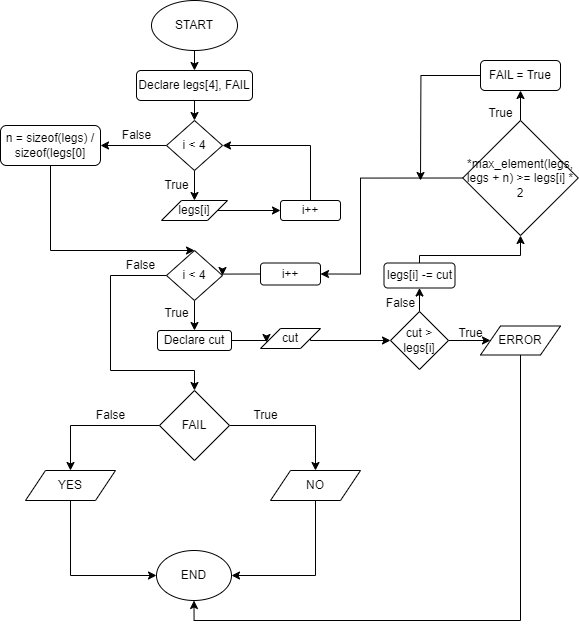

The diagram above was exported from draw.io. Its source (the exported page's mxGraphModel, read from the mxfile embedded in the PNG):
<mxGraphModel dx="1134" dy="649" grid="1" gridSize="10" guides="1" tooltips="1" connect="1" arrows="1" fold="1" page="1" pageScale="1" pageWidth="827" pageHeight="1169" math="0" shadow="0">
  <root>
    <mxCell id="0" />
    <mxCell id="1" parent="0" />
    <mxCell id="7jmBnE0-ma3IdLgAGe1x-3" style="edgeStyle=orthogonalEdgeStyle;rounded=0;orthogonalLoop=1;jettySize=auto;html=1;exitX=0.5;exitY=1;exitDx=0;exitDy=0;entryX=0.5;entryY=0;entryDx=0;entryDy=0;" parent="1" source="7jmBnE0-ma3IdLgAGe1x-1" target="7jmBnE0-ma3IdLgAGe1x-2" edge="1">
      <mxGeometry relative="1" as="geometry" />
    </mxCell>
    <mxCell id="7jmBnE0-ma3IdLgAGe1x-1" value="START" style="ellipse;whiteSpace=wrap;html=1;" parent="1" vertex="1">
      <mxGeometry x="371" y="10" width="86" height="50" as="geometry" />
    </mxCell>
    <mxCell id="7jmBnE0-ma3IdLgAGe1x-5" style="edgeStyle=orthogonalEdgeStyle;rounded=0;orthogonalLoop=1;jettySize=auto;html=1;exitX=0.5;exitY=1;exitDx=0;exitDy=0;entryX=0.5;entryY=0;entryDx=0;entryDy=0;" parent="1" source="7jmBnE0-ma3IdLgAGe1x-2" target="7jmBnE0-ma3IdLgAGe1x-4" edge="1">
      <mxGeometry relative="1" as="geometry" />
    </mxCell>
    <mxCell id="7jmBnE0-ma3IdLgAGe1x-2" value="Declare legs[4], FAIL" style="rounded=1;whiteSpace=wrap;html=1;" parent="1" vertex="1">
      <mxGeometry x="356" y="80" width="116" height="30" as="geometry" />
    </mxCell>
    <mxCell id="7jmBnE0-ma3IdLgAGe1x-7" style="edgeStyle=orthogonalEdgeStyle;rounded=0;orthogonalLoop=1;jettySize=auto;html=1;exitX=0.5;exitY=1;exitDx=0;exitDy=0;entryX=0.5;entryY=0;entryDx=0;entryDy=0;" parent="1" source="7jmBnE0-ma3IdLgAGe1x-4" target="7jmBnE0-ma3IdLgAGe1x-6" edge="1">
      <mxGeometry relative="1" as="geometry" />
    </mxCell>
    <mxCell id="7jmBnE0-ma3IdLgAGe1x-13" style="edgeStyle=orthogonalEdgeStyle;rounded=0;orthogonalLoop=1;jettySize=auto;html=1;exitX=0;exitY=0.5;exitDx=0;exitDy=0;entryX=1;entryY=0.5;entryDx=0;entryDy=0;" parent="1" source="7jmBnE0-ma3IdLgAGe1x-4" target="7jmBnE0-ma3IdLgAGe1x-12" edge="1">
      <mxGeometry relative="1" as="geometry" />
    </mxCell>
    <mxCell id="7jmBnE0-ma3IdLgAGe1x-4" value="i &amp;lt; 4" style="rhombus;whiteSpace=wrap;html=1;" parent="1" vertex="1">
      <mxGeometry x="386" y="130" width="56" height="50" as="geometry" />
    </mxCell>
    <mxCell id="7jmBnE0-ma3IdLgAGe1x-10" style="edgeStyle=orthogonalEdgeStyle;rounded=0;orthogonalLoop=1;jettySize=auto;html=1;exitX=1;exitY=0.5;exitDx=0;exitDy=0;entryX=0;entryY=0.5;entryDx=0;entryDy=0;" parent="1" source="7jmBnE0-ma3IdLgAGe1x-6" target="7jmBnE0-ma3IdLgAGe1x-9" edge="1">
      <mxGeometry relative="1" as="geometry" />
    </mxCell>
    <mxCell id="7jmBnE0-ma3IdLgAGe1x-6" value="legs[i]" style="shape=parallelogram;perimeter=parallelogramPerimeter;whiteSpace=wrap;html=1;fixedSize=1;" parent="1" vertex="1">
      <mxGeometry x="381" y="210" width="66" height="20" as="geometry" />
    </mxCell>
    <mxCell id="7jmBnE0-ma3IdLgAGe1x-8" value="True" style="text;html=1;align=center;verticalAlign=middle;resizable=0;points=[];autosize=1;strokeColor=none;fillColor=none;" parent="1" vertex="1">
      <mxGeometry x="371" y="180" width="50" height="30" as="geometry" />
    </mxCell>
    <mxCell id="7jmBnE0-ma3IdLgAGe1x-11" style="edgeStyle=orthogonalEdgeStyle;rounded=0;orthogonalLoop=1;jettySize=auto;html=1;exitX=0.5;exitY=0;exitDx=0;exitDy=0;entryX=1;entryY=0.5;entryDx=0;entryDy=0;" parent="1" source="7jmBnE0-ma3IdLgAGe1x-9" target="7jmBnE0-ma3IdLgAGe1x-4" edge="1">
      <mxGeometry relative="1" as="geometry" />
    </mxCell>
    <mxCell id="7jmBnE0-ma3IdLgAGe1x-9" value="i++" style="rounded=1;whiteSpace=wrap;html=1;" parent="1" vertex="1">
      <mxGeometry x="500" y="210" width="60" height="20" as="geometry" />
    </mxCell>
    <mxCell id="7jmBnE0-ma3IdLgAGe1x-17" style="edgeStyle=orthogonalEdgeStyle;rounded=0;orthogonalLoop=1;jettySize=auto;html=1;entryX=0.5;entryY=0;entryDx=0;entryDy=0;" parent="1" source="7jmBnE0-ma3IdLgAGe1x-12" target="7jmBnE0-ma3IdLgAGe1x-15" edge="1">
      <mxGeometry relative="1" as="geometry">
        <Array as="points">
          <mxPoint x="270" y="260" />
        </Array>
      </mxGeometry>
    </mxCell>
    <mxCell id="7jmBnE0-ma3IdLgAGe1x-12" value="n = sizeof(legs) / sizeof(legs[0]" style="rounded=1;whiteSpace=wrap;html=1;" parent="1" vertex="1">
      <mxGeometry x="220" y="135" width="100" height="40" as="geometry" />
    </mxCell>
    <mxCell id="7jmBnE0-ma3IdLgAGe1x-14" value="False" style="text;html=1;align=center;verticalAlign=middle;resizable=0;points=[];autosize=1;strokeColor=none;fillColor=none;" parent="1" vertex="1">
      <mxGeometry x="331" y="130" width="50" height="30" as="geometry" />
    </mxCell>
    <mxCell id="7jmBnE0-ma3IdLgAGe1x-19" style="edgeStyle=orthogonalEdgeStyle;rounded=0;orthogonalLoop=1;jettySize=auto;html=1;exitX=0.5;exitY=1;exitDx=0;exitDy=0;entryX=0.5;entryY=0;entryDx=0;entryDy=0;" parent="1" source="7jmBnE0-ma3IdLgAGe1x-15" target="7jmBnE0-ma3IdLgAGe1x-18" edge="1">
      <mxGeometry relative="1" as="geometry" />
    </mxCell>
    <mxCell id="7jmBnE0-ma3IdLgAGe1x-41" style="edgeStyle=orthogonalEdgeStyle;rounded=0;orthogonalLoop=1;jettySize=auto;html=1;exitX=0;exitY=0.5;exitDx=0;exitDy=0;entryX=0.5;entryY=0;entryDx=0;entryDy=0;" parent="1" source="7jmBnE0-ma3IdLgAGe1x-15" target="7jmBnE0-ma3IdLgAGe1x-40" edge="1">
      <mxGeometry relative="1" as="geometry">
        <Array as="points">
          <mxPoint x="330" y="285" />
          <mxPoint x="330" y="380" />
          <mxPoint x="414" y="380" />
        </Array>
      </mxGeometry>
    </mxCell>
    <mxCell id="7jmBnE0-ma3IdLgAGe1x-15" value="i &amp;lt; 4" style="rhombus;whiteSpace=wrap;html=1;" parent="1" vertex="1">
      <mxGeometry x="386" y="260" width="56" height="50" as="geometry" />
    </mxCell>
    <mxCell id="7jmBnE0-ma3IdLgAGe1x-22" style="edgeStyle=orthogonalEdgeStyle;rounded=0;orthogonalLoop=1;jettySize=auto;html=1;exitX=1;exitY=0.5;exitDx=0;exitDy=0;entryX=0;entryY=0.75;entryDx=0;entryDy=0;" parent="1" source="7jmBnE0-ma3IdLgAGe1x-18" target="7jmBnE0-ma3IdLgAGe1x-21" edge="1">
      <mxGeometry relative="1" as="geometry" />
    </mxCell>
    <mxCell id="7jmBnE0-ma3IdLgAGe1x-18" value="Declare cut" style="rounded=1;whiteSpace=wrap;html=1;" parent="1" vertex="1">
      <mxGeometry x="377" y="340" width="74" height="20" as="geometry" />
    </mxCell>
    <mxCell id="7jmBnE0-ma3IdLgAGe1x-20" value="True" style="text;html=1;align=center;verticalAlign=middle;resizable=0;points=[];autosize=1;strokeColor=none;fillColor=none;" parent="1" vertex="1">
      <mxGeometry x="371" y="308" width="50" height="30" as="geometry" />
    </mxCell>
    <mxCell id="7jmBnE0-ma3IdLgAGe1x-24" style="edgeStyle=orthogonalEdgeStyle;rounded=0;orthogonalLoop=1;jettySize=auto;html=1;exitX=1;exitY=0.5;exitDx=0;exitDy=0;entryX=0;entryY=0.5;entryDx=0;entryDy=0;" parent="1" source="7jmBnE0-ma3IdLgAGe1x-21" target="7jmBnE0-ma3IdLgAGe1x-23" edge="1">
      <mxGeometry relative="1" as="geometry">
        <Array as="points">
          <mxPoint x="530" y="350" />
        </Array>
      </mxGeometry>
    </mxCell>
    <mxCell id="7jmBnE0-ma3IdLgAGe1x-21" value="cut" style="shape=parallelogram;perimeter=parallelogramPerimeter;whiteSpace=wrap;html=1;fixedSize=1;" parent="1" vertex="1">
      <mxGeometry x="480" y="338" width="60" height="20" as="geometry" />
    </mxCell>
    <mxCell id="7jmBnE0-ma3IdLgAGe1x-27" style="edgeStyle=orthogonalEdgeStyle;rounded=0;orthogonalLoop=1;jettySize=auto;html=1;exitX=1;exitY=0.5;exitDx=0;exitDy=0;entryX=0;entryY=0.5;entryDx=0;entryDy=0;" parent="1" source="7jmBnE0-ma3IdLgAGe1x-23" target="7jmBnE0-ma3IdLgAGe1x-25" edge="1">
      <mxGeometry relative="1" as="geometry" />
    </mxCell>
    <mxCell id="7jmBnE0-ma3IdLgAGe1x-31" style="edgeStyle=orthogonalEdgeStyle;rounded=0;orthogonalLoop=1;jettySize=auto;html=1;exitX=0.5;exitY=0;exitDx=0;exitDy=0;entryX=0.5;entryY=1;entryDx=0;entryDy=0;" parent="1" source="7jmBnE0-ma3IdLgAGe1x-23" target="7jmBnE0-ma3IdLgAGe1x-30" edge="1">
      <mxGeometry relative="1" as="geometry" />
    </mxCell>
    <mxCell id="7jmBnE0-ma3IdLgAGe1x-23" value="cut &amp;gt; legs[i]" style="rhombus;whiteSpace=wrap;html=1;" parent="1" vertex="1">
      <mxGeometry x="610" y="321" width="58" height="58" as="geometry" />
    </mxCell>
    <mxCell id="Qnkjl1Ga9EbvtnvQL6jX-1" style="edgeStyle=orthogonalEdgeStyle;rounded=0;orthogonalLoop=1;jettySize=auto;html=1;entryX=0.5;entryY=1;entryDx=0;entryDy=0;" edge="1" parent="1" source="7jmBnE0-ma3IdLgAGe1x-25" target="7jmBnE0-ma3IdLgAGe1x-57">
      <mxGeometry relative="1" as="geometry">
        <Array as="points">
          <mxPoint x="740" y="630" />
          <mxPoint x="414" y="630" />
        </Array>
      </mxGeometry>
    </mxCell>
    <mxCell id="7jmBnE0-ma3IdLgAGe1x-25" value="ERROR" style="shape=parallelogram;perimeter=parallelogramPerimeter;whiteSpace=wrap;html=1;fixedSize=1;" parent="1" vertex="1">
      <mxGeometry x="700" y="335.5" width="80" height="29" as="geometry" />
    </mxCell>
    <mxCell id="7jmBnE0-ma3IdLgAGe1x-28" value="True" style="text;html=1;align=center;verticalAlign=middle;resizable=0;points=[];autosize=1;strokeColor=none;fillColor=none;" parent="1" vertex="1">
      <mxGeometry x="665" y="328" width="50" height="30" as="geometry" />
    </mxCell>
    <mxCell id="7jmBnE0-ma3IdLgAGe1x-34" style="edgeStyle=orthogonalEdgeStyle;rounded=0;orthogonalLoop=1;jettySize=auto;html=1;exitX=0.5;exitY=0;exitDx=0;exitDy=0;entryX=0.5;entryY=1;entryDx=0;entryDy=0;" parent="1" source="7jmBnE0-ma3IdLgAGe1x-30" target="7jmBnE0-ma3IdLgAGe1x-33" edge="1">
      <mxGeometry relative="1" as="geometry">
        <Array as="points">
          <mxPoint x="639" y="265" />
          <mxPoint x="740" y="265" />
        </Array>
      </mxGeometry>
    </mxCell>
    <mxCell id="7jmBnE0-ma3IdLgAGe1x-30" value="legs[i] -= cut" style="rounded=1;whiteSpace=wrap;html=1;" parent="1" vertex="1">
      <mxGeometry x="603.5" y="272.5" width="71" height="25" as="geometry" />
    </mxCell>
    <mxCell id="7jmBnE0-ma3IdLgAGe1x-32" value="False" style="text;html=1;align=center;verticalAlign=middle;resizable=0;points=[];autosize=1;strokeColor=none;fillColor=none;" parent="1" vertex="1">
      <mxGeometry x="595" y="298" width="50" height="30" as="geometry" />
    </mxCell>
    <mxCell id="7jmBnE0-ma3IdLgAGe1x-36" style="edgeStyle=orthogonalEdgeStyle;rounded=0;orthogonalLoop=1;jettySize=auto;html=1;exitX=0.5;exitY=0;exitDx=0;exitDy=0;entryX=0.5;entryY=1;entryDx=0;entryDy=0;" parent="1" source="7jmBnE0-ma3IdLgAGe1x-33" target="7jmBnE0-ma3IdLgAGe1x-35" edge="1">
      <mxGeometry relative="1" as="geometry" />
    </mxCell>
    <mxCell id="7jmBnE0-ma3IdLgAGe1x-46" style="edgeStyle=orthogonalEdgeStyle;rounded=0;orthogonalLoop=1;jettySize=auto;html=1;exitX=0;exitY=0.5;exitDx=0;exitDy=0;entryX=1;entryY=0.5;entryDx=0;entryDy=0;" parent="1" source="7jmBnE0-ma3IdLgAGe1x-33" target="7jmBnE0-ma3IdLgAGe1x-45" edge="1">
      <mxGeometry relative="1" as="geometry">
        <Array as="points">
          <mxPoint x="580" y="188" />
          <mxPoint x="580" y="284" />
        </Array>
      </mxGeometry>
    </mxCell>
    <mxCell id="7jmBnE0-ma3IdLgAGe1x-33" value="*max_element(legs, legs + n) &amp;gt;= legs[i] * 2" style="rhombus;whiteSpace=wrap;html=1;" parent="1" vertex="1">
      <mxGeometry x="682.25" y="130" width="115.5" height="115" as="geometry" />
    </mxCell>
    <mxCell id="7jmBnE0-ma3IdLgAGe1x-39" style="edgeStyle=orthogonalEdgeStyle;rounded=0;orthogonalLoop=1;jettySize=auto;html=1;exitX=0;exitY=0.5;exitDx=0;exitDy=0;" parent="1" source="7jmBnE0-ma3IdLgAGe1x-35" edge="1">
      <mxGeometry relative="1" as="geometry">
        <mxPoint x="639.9999999999998" y="190" as="targetPoint" />
      </mxGeometry>
    </mxCell>
    <mxCell id="7jmBnE0-ma3IdLgAGe1x-35" value="FAIL = True" style="rounded=1;whiteSpace=wrap;html=1;" parent="1" vertex="1">
      <mxGeometry x="700" y="70" width="80" height="30" as="geometry" />
    </mxCell>
    <mxCell id="7jmBnE0-ma3IdLgAGe1x-37" value="True" style="text;html=1;align=center;verticalAlign=middle;resizable=0;points=[];autosize=1;strokeColor=none;fillColor=none;" parent="1" vertex="1">
      <mxGeometry x="695" y="108" width="50" height="30" as="geometry" />
    </mxCell>
    <mxCell id="7jmBnE0-ma3IdLgAGe1x-53" style="edgeStyle=orthogonalEdgeStyle;rounded=0;orthogonalLoop=1;jettySize=auto;html=1;exitX=0;exitY=0.5;exitDx=0;exitDy=0;entryX=0.5;entryY=0;entryDx=0;entryDy=0;" parent="1" source="7jmBnE0-ma3IdLgAGe1x-40" target="7jmBnE0-ma3IdLgAGe1x-51" edge="1">
      <mxGeometry relative="1" as="geometry" />
    </mxCell>
    <mxCell id="7jmBnE0-ma3IdLgAGe1x-54" style="edgeStyle=orthogonalEdgeStyle;rounded=0;orthogonalLoop=1;jettySize=auto;html=1;exitX=1;exitY=0.5;exitDx=0;exitDy=0;entryX=0.5;entryY=0;entryDx=0;entryDy=0;" parent="1" source="7jmBnE0-ma3IdLgAGe1x-40" target="7jmBnE0-ma3IdLgAGe1x-52" edge="1">
      <mxGeometry relative="1" as="geometry" />
    </mxCell>
    <mxCell id="7jmBnE0-ma3IdLgAGe1x-40" value="FAIL" style="rhombus;whiteSpace=wrap;html=1;" parent="1" vertex="1">
      <mxGeometry x="379" y="400" width="70" height="70" as="geometry" />
    </mxCell>
    <mxCell id="7jmBnE0-ma3IdLgAGe1x-42" value="False" style="text;html=1;align=center;verticalAlign=middle;resizable=0;points=[];autosize=1;strokeColor=none;fillColor=none;" parent="1" vertex="1">
      <mxGeometry x="335" y="260" width="50" height="30" as="geometry" />
    </mxCell>
    <mxCell id="7jmBnE0-ma3IdLgAGe1x-50" style="edgeStyle=orthogonalEdgeStyle;rounded=0;orthogonalLoop=1;jettySize=auto;html=1;exitX=0;exitY=0.5;exitDx=0;exitDy=0;entryX=1;entryY=0.5;entryDx=0;entryDy=0;" parent="1" source="7jmBnE0-ma3IdLgAGe1x-45" target="7jmBnE0-ma3IdLgAGe1x-15" edge="1">
      <mxGeometry relative="1" as="geometry" />
    </mxCell>
    <mxCell id="7jmBnE0-ma3IdLgAGe1x-45" value="i++" style="rounded=1;whiteSpace=wrap;html=1;" parent="1" vertex="1">
      <mxGeometry x="480" y="272.5" width="60" height="22" as="geometry" />
    </mxCell>
    <mxCell id="7jmBnE0-ma3IdLgAGe1x-58" style="edgeStyle=orthogonalEdgeStyle;rounded=0;orthogonalLoop=1;jettySize=auto;html=1;entryX=0;entryY=0.5;entryDx=0;entryDy=0;" parent="1" source="7jmBnE0-ma3IdLgAGe1x-51" target="7jmBnE0-ma3IdLgAGe1x-57" edge="1">
      <mxGeometry relative="1" as="geometry">
        <Array as="points">
          <mxPoint x="290" y="585" />
        </Array>
      </mxGeometry>
    </mxCell>
    <mxCell id="7jmBnE0-ma3IdLgAGe1x-51" value="YES" style="shape=parallelogram;perimeter=parallelogramPerimeter;whiteSpace=wrap;html=1;fixedSize=1;" parent="1" vertex="1">
      <mxGeometry x="245" y="480" width="90" height="30" as="geometry" />
    </mxCell>
    <mxCell id="7jmBnE0-ma3IdLgAGe1x-59" style="edgeStyle=orthogonalEdgeStyle;rounded=0;orthogonalLoop=1;jettySize=auto;html=1;entryX=1;entryY=0.5;entryDx=0;entryDy=0;" parent="1" source="7jmBnE0-ma3IdLgAGe1x-52" target="7jmBnE0-ma3IdLgAGe1x-57" edge="1">
      <mxGeometry relative="1" as="geometry">
        <Array as="points">
          <mxPoint x="535" y="585" />
        </Array>
      </mxGeometry>
    </mxCell>
    <mxCell id="7jmBnE0-ma3IdLgAGe1x-52" value="NO" style="shape=parallelogram;perimeter=parallelogramPerimeter;whiteSpace=wrap;html=1;fixedSize=1;" parent="1" vertex="1">
      <mxGeometry x="490" y="480" width="90" height="30" as="geometry" />
    </mxCell>
    <mxCell id="7jmBnE0-ma3IdLgAGe1x-55" value="True" style="text;html=1;align=center;verticalAlign=middle;resizable=0;points=[];autosize=1;strokeColor=none;fillColor=none;" parent="1" vertex="1">
      <mxGeometry x="460" y="410" width="50" height="30" as="geometry" />
    </mxCell>
    <mxCell id="7jmBnE0-ma3IdLgAGe1x-56" value="False" style="text;html=1;align=center;verticalAlign=middle;resizable=0;points=[];autosize=1;strokeColor=none;fillColor=none;" parent="1" vertex="1">
      <mxGeometry x="305" y="410" width="50" height="30" as="geometry" />
    </mxCell>
    <mxCell id="7jmBnE0-ma3IdLgAGe1x-57" value="END" style="ellipse;whiteSpace=wrap;html=1;" parent="1" vertex="1">
      <mxGeometry x="376" y="560" width="75" height="50" as="geometry" />
    </mxCell>
  </root>
</mxGraphModel>